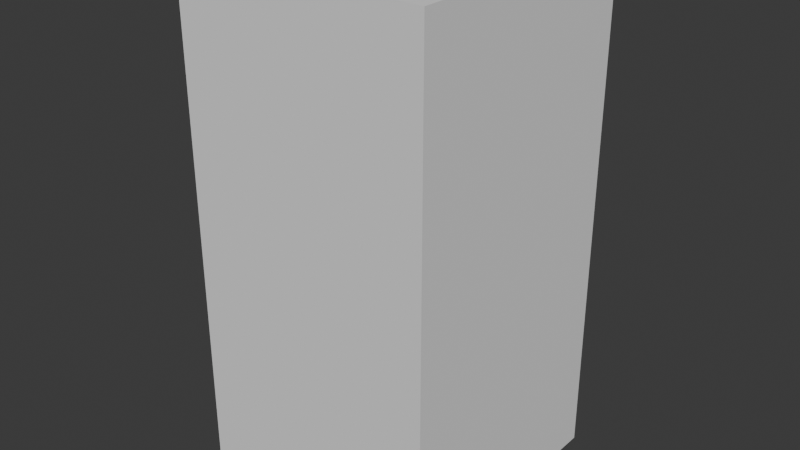 # Source: Lantern_Directional.blend  (saved by Blender 5.0.118; exported with 4.5.12 LTS)
import bpy
from mathutils import Matrix  # noqa: F401  (used for matrix-valued properties, if any)

bpy.ops.wm.read_factory_settings(use_empty=True)
scene = bpy.context.scene
scene.name = 'Scene'

# ---- collections
col_collection = bpy.data.collections.new('Collection'); scene.collection.children.link(col_collection)

# ---- materials (node trees are filled in below, after node groups)
mat_tin = bpy.data.materials.new('Tin')
mat_lens = bpy.data.materials.new('Lens')
mat_handlewood = bpy.data.materials.new('HandleWood')

# ---- material node trees
mat_tin.use_nodes = True; mat_tin.node_tree.nodes.clear()
_N = mat_tin.node_tree.nodes; _L = mat_tin.node_tree.links
n0 = _N.new('ShaderNodeBsdfPrincipled'); n0.name = 'Principled BSDF'; n0.location = (-200, 100)
n0.inputs[0].default_value = (0.07199, 0.07117, 0.05939, 1.0)
n0.inputs[1].default_value = 0.6846
n0.inputs[2].default_value = 0.7462
n1 = _N.new('ShaderNodeOutputMaterial'); n1.name = 'Material Output'; n1.location = (200, 100)
_L.new(n0.outputs[0], n1.inputs[0])
n1.is_active_output = True
mat_lens.use_nodes = True; mat_lens.node_tree.nodes.clear()
_N = mat_lens.node_tree.nodes; _L = mat_lens.node_tree.links
n0 = _N.new('ShaderNodeBsdfPrincipled'); n0.name = 'Principled BSDF'; n0.location = (-200, 100)
n0.inputs[0].default_value = (0.7057, 0.8, 0.3831, 1.0)
n0.inputs[2].default_value = 0.2385
n0.inputs[28].default_value = 0.1
n1 = _N.new('ShaderNodeOutputMaterial'); n1.name = 'Material Output'; n1.location = (200, 100)
_L.new(n0.outputs[0], n1.inputs[0])
n1.is_active_output = True
mat_handlewood.use_nodes = True; mat_handlewood.node_tree.nodes.clear()
_N = mat_handlewood.node_tree.nodes; _L = mat_handlewood.node_tree.links
n0 = _N.new('ShaderNodeBsdfPrincipled'); n0.name = 'Principled BSDF'; n0.location = (-200, 100)
n0.inputs[0].default_value = (0.05476, 0.01251, 0.006433, 1.0)
n0.inputs[2].default_value = 0.7692
n1 = _N.new('ShaderNodeOutputMaterial'); n1.name = 'Material Output'; n1.location = (200, 100)
_L.new(n0.outputs[0], n1.inputs[0])
n1.is_active_output = True

# ---- world
world_world = bpy.data.worlds.new('World'); scene.world = world_world
world_world.use_nodes = True; world_world.node_tree.nodes.clear()
_N = world_world.node_tree.nodes; _L = world_world.node_tree.links
n0 = _N.new('ShaderNodeOutputWorld'); n0.name = 'World Output'; n0.location = (200, 100)
n1 = _N.new('ShaderNodeBackground'); n1.name = 'Background'; n1.location = (-200, 100)
n1.inputs[0].default_value = (0.05088, 0.05088, 0.05088, 1.0)
_L.new(n1.outputs[0], n0.inputs[0])
n0.is_active_output = True
world_world.color = (0.05088, 0.05088, 0.05088)
world_world.sun_shadow_jitter_overblur = 0.0

# ---- meshes
me_cube_001 = bpy.data.meshes.new('Cube.001')
me_cube_001.from_pydata([(-0.5, -0.5, 0.0), (-0.5, -0.5, 2.0), (-0.5, 0.5, 0.0), (-0.5, 0.5, 2.0), (0.5, -0.5, 0.0), (0.5, -0.5, 2.0), (0.5, 0.5, 0.0), (0.5, 0.5, 2.0)], [], [(0, 1, 3, 2), (2, 3, 7, 6), (6, 7, 5, 4), (4, 5, 1, 0), (2, 6, 4, 0), (7, 3, 1, 5)])
_uv = me_cube_001.uv_layers.new(name='UVMap')
_uv.uv.foreach_set('vector', [0.375, 0.0, 0.625, 0.0, 0.625, 0.25, 0.375, 0.25, 0.375, 0.25, 0.625, 0.25, 0.625, 0.5, 0.375, 0.5, 0.375, 0.5, 0.625, 0.5, 0.625, 0.75, 0.375, 0.75, 0.375, 0.75, 0.625, 0.75, 0.625, 1.0, 0.375, 1.0, 0.125, 0.5, 0.375, 0.5, 0.375, 0.75, 0.125, 0.75, 0.625, 0.5, 0.875, 0.5, 0.875, 0.75, 0.625, 0.75])
me_cube_001.update()
me_cube_002 = bpy.data.meshes.new('Cube.002')
me_cube_002.from_pydata([(-0.1191, -0.1191, 0.0258), (-0.1345, -0.1345, 0.4088), (-0.1191, 0.1191, 0.0258), (-0.1345, 0.1345, 0.4088), (0.1191, -0.1191, 0.0258), (0.1345, -0.1345, 0.4088), (0.1191, 0.1191, 0.0258), (0.1345, 0.1345, 0.4088), (0.1345, 0.0, 0.4088), (0.1455, 0.0, 0.0258), (-0.1345, 0.0, 0.4088), (-0.1455, 0.0, 0.0258), (-0.1439, -0.1439, 0.0285), (-0.1439, 0.1439, 0.0285), (0.1439, -0.1439, 0.0285), (0.1439, 0.1439, 0.0285), (-0.1439, -0.1439, -0.002876), (-0.1439, 0.1439, -0.002876), (0.1439, -0.1439, -0.002876), (0.1439, 0.1439, -0.002876), (-0.1742, -0.1742, 0.4034), (-0.1742, 0.1742, 0.4034), (0.1742, -0.1742, 0.4034), (0.1742, 0.1742, 0.4034), (0.1742, 0.1742, 0.4514), (0.1742, -0.1742, 0.4514), (-0.1742, 0.1742, 0.4514), (-0.1742, -0.1742, 0.4514), (-0.1758, 0.0, 0.0285), (0.1758, 0.0, 0.0285), (-0.1758, 0.0, -0.002876), (0.1758, 0.0, -0.002876), (-0.21, 0.0, 0.4034), (0.21, 0.0, 0.4034), (0.21, 0.0, 0.4514), (-0.21, 0.0, 0.4514), (0.0, 0.1455, 0.0258), (0.0, 0.1345, 0.4088), (0.0, -0.1455, 0.0258), (0.0, -0.1345, 0.4088), (0.0, 0.1758, 0.0285), (0.0, -0.1758, 0.0285), (0.0, 0.1758, -0.002876), (0.0, -0.1758, -0.002876), (0.0, 0.21, 0.4034), (0.0, -0.21, 0.4034), (0.0, -0.21, 0.4514), (0.0, 0.21, 0.4514), (0.0, 0.0, 0.4514), (0.0, 0.0, -0.002876), (-0.1422, -0.1422, 0.2572), (-0.1422, 0.1422, 0.2572), (0.1422, 0.1422, 0.2572), (0.1422, -0.1422, 0.2572), (0.1751, 0.0, 0.2572), (-0.1751, 0.0, 0.2572), (0.0, -0.1751, 0.2572), (0.0, 0.1751, 0.2572)], [], [(55, 10, 3, 51), (57, 37, 7, 52), (54, 8, 5, 53), (56, 39, 1, 50), (22, 33, 34, 25), (8, 7, 23, 33), (36, 6, 15, 40), (38, 0, 12, 41), (9, 4, 14, 29), (11, 2, 13, 28), (28, 13, 17, 30), (49, 31, 18, 43), (29, 14, 18, 31), (41, 12, 16, 43), (40, 15, 19, 42), (37, 3, 21, 44), (39, 5, 22, 45), (10, 1, 20, 32), (48, 35, 27, 46), (32, 20, 27, 35), (45, 22, 25, 46), (44, 21, 26, 47), (33, 23, 24, 34), (21, 32, 35, 26), (47, 26, 35, 48), (3, 10, 32, 21), (15, 29, 31, 19), (42, 19, 31, 49), (12, 28, 30, 16), (0, 11, 28, 12), (6, 9, 29, 15), (5, 8, 33, 22), (52, 7, 8, 54), (50, 1, 10, 55), (17, 42, 49, 30), (24, 47, 48, 34), (23, 44, 47, 24), (20, 45, 46, 27), (34, 48, 46, 25), (1, 39, 45, 20), (7, 37, 44, 23), (13, 40, 42, 17), (14, 41, 43, 18), (30, 49, 43, 16), (4, 38, 41, 14), (2, 36, 40, 13), (53, 5, 39, 56), (51, 3, 37, 57), (2, 51, 57, 36), (4, 53, 56, 38), (0, 50, 55, 11), (6, 52, 54, 9), (38, 56, 50, 0), (9, 54, 53, 4), (36, 57, 52, 6), (11, 55, 51, 2)])
_uv = me_cube_002.uv_layers.new(name='UVMap')
_uv.uv.foreach_set('vector', [0.526, 0.125, 0.625, 0.125, 0.625, 0.25, 0.526, 0.25, 0.526, 0.375, 0.625, 0.375, 0.625, 0.5, 0.526, 0.5, 0.526, 0.625, 0.625, 0.625, 0.625, 0.75, 0.526, 0.75, 0.526, 0.875, 0.625, 0.875, 0.625, 1.0, 0.526, 1.0, 0.625, 0.75, 0.625, 0.625, 0.625, 0.625, 0.625, 0.75, 0.625, 0.625, 0.625, 0.5, 0.625, 0.5, 0.625, 0.625, 0.375, 0.375, 0.375, 0.5, 0.375, 0.5, 0.375, 0.375, 0.375, 0.875, 0.375, 1.0, 0.375, 1.0, 0.375, 0.875, 0.375, 0.625, 0.375, 0.75, 0.375, 0.75, 0.375, 0.625, 0.375, 0.125, 0.375, 0.25, 0.375, 0.25, 0.375, 0.125, 0.375, 0.125, 0.375, 0.25, 0.375, 0.25, 0.375, 0.125, 0.25, 0.625, 0.375, 0.625, 0.375, 0.75, 0.25, 0.75, 0.375, 0.625, 0.375, 0.75, 0.375, 0.75, 0.375, 0.625, 0.375, 0.875, 0.375, 1.0, 0.375, 1.0, 0.375, 0.875, 0.375, 0.375, 0.375, 0.5, 0.375, 0.5, 0.375, 0.375, 0.625, 0.375, 0.625, 0.25, 0.625, 0.25, 0.625, 0.375, 0.625, 0.875, 0.625, 0.75, 0.625, 0.75, 0.625, 0.875, 0.625, 0.125, 0.625, 0.0, 0.625, 0.0, 0.625, 0.125, 0.75, 0.625, 0.875, 0.625, 0.875, 0.75, 0.75, 0.75, 0.625, 0.125, 0.625, 0.0, 0.625, 0.0, 0.625, 0.125, 0.625, 0.875, 0.625, 0.75, 0.625, 0.75, 0.625, 0.875, 0.625, 0.375, 0.625, 0.25, 0.625, 0.25, 0.625, 0.375, 0.625, 0.625, 0.625, 0.5, 0.625, 0.5, 0.625, 0.625, 0.625, 0.25, 0.625, 0.125, 0.625, 0.125, 0.625, 0.25, 0.75, 0.5, 0.875, 0.5, 0.875, 0.625, 0.75, 0.625, 0.625, 0.25, 0.625, 0.125, 0.625, 0.125, 0.625, 0.25, 0.375, 0.5, 0.375, 0.625, 0.375, 0.625, 0.375, 0.5, 0.25, 0.5, 0.375, 0.5, 0.375, 0.625, 0.25, 0.625, 0.375, 0.0, 0.375, 0.125, 0.375, 0.125, 0.375, 0.0, 0.375, 0.0, 0.375, 0.125, 0.375, 0.125, 0.375, 0.0, 0.375, 0.5, 0.375, 0.625, 0.375, 0.625, 0.375, 0.5, 0.625, 0.75, 0.625, 0.625, 0.625, 0.625, 0.625, 0.75, 0.526, 0.5, 0.625, 0.5, 0.625, 0.625, 0.526, 0.625, 0.526, 0.0, 0.625, 0.0, 0.625, 0.125, 0.526, 0.125, 0.125, 0.5, 0.25, 0.5, 0.25, 0.625, 0.125, 0.625, 0.625, 0.5, 0.75, 0.5, 0.75, 0.625, 0.625, 0.625, 0.625, 0.5, 0.625, 0.375, 0.625, 0.375, 0.625, 0.5, 0.625, 1.0, 0.625, 0.875, 0.625, 0.875, 0.625, 1.0, 0.625, 0.625, 0.75, 0.625, 0.75, 0.75, 0.625, 0.75, 0.625, 1.0, 0.625, 0.875, 0.625, 0.875, 0.625, 1.0, 0.625, 0.5, 0.625, 0.375, 0.625, 0.375, 0.625, 0.5, 0.375, 0.25, 0.375, 0.375, 0.375, 0.375, 0.375, 0.25, 0.375, 0.75, 0.375, 0.875, 0.375, 0.875, 0.375, 0.75, 0.125, 0.625, 0.25, 0.625, 0.25, 0.75, 0.125, 0.75, 0.375, 0.75, 0.375, 0.875, 0.375, 0.875, 0.375, 0.75, 0.375, 0.25, 0.375, 0.375, 0.375, 0.375, 0.375, 0.25, 0.526, 0.75, 0.625, 0.75, 0.625, 0.875, 0.526, 0.875, 0.526, 0.25, 0.625, 0.25, 0.625, 0.375, 0.526, 0.375, 0.375, 0.25, 0.526, 0.25, 0.526, 0.375, 0.375, 0.375, 0.375, 0.75, 0.526, 0.75, 0.526, 0.875, 0.375, 0.875, 0.375, 0.0, 0.526, 0.0, 0.526, 0.125, 0.375, 0.125, 0.375, 0.5, 0.526, 0.5, 0.526, 0.625, 0.375, 0.625, 0.375, 0.875, 0.526, 0.875, 0.526, 1.0, 0.375, 1.0, 0.375, 0.625, 0.526, 0.625, 0.526, 0.75, 0.375, 0.75, 0.375, 0.375, 0.526, 0.375, 0.526, 0.5, 0.375, 0.5, 0.375, 0.125, 0.526, 0.125, 0.526, 0.25, 0.375, 0.25])
me_cube_002.materials.append(mat_tin)
me_cube_002.update()
me_cube_003 = bpy.data.meshes.new('Cube.003')
me_cube_003.from_pydata([(-0.07693, -0.2273, 0.1319), (-0.07693, -0.2273, 0.2857), (0.07693, -0.2273, 0.1319), (0.07693, -0.2273, 0.2857), (-0.1058, -0.2273, 0.2088), (0.1058, -0.2273, 0.2088), (0.0, -0.2273, 0.103), (0.0, -0.2273, 0.3146), (-0.07254, -0.2294, 0.1363), (-0.07254, -0.2294, 0.2814), (0.07254, -0.2294, 0.1363), (0.07254, -0.2294, 0.2814), (-0.09917, -0.2294, 0.2088), (0.09917, -0.2294, 0.2088), (1.209e-10, -0.2294, 0.1097), (1.209e-10, -0.2294, 0.308), (-0.07926, -0.2152, 0.1296), (-0.07926, -0.2152, 0.2881), (-0.0426, -0.1363, 0.1662), (-0.0426, -0.1363, 0.2514), (0.07926, -0.2152, 0.1296), (0.07926, -0.2152, 0.2881), (0.0426, -0.1363, 0.1662), (0.0426, -0.1363, 0.2514), (-0.109, -0.2152, 0.2088), (-0.04927, -0.1298, 0.2088), (3.059e-10, -0.1298, 0.1596), (7.273e-10, -0.1298, 0.2581), (0.04927, -0.1298, 0.2088), (0.109, -0.2152, 0.2088), (2.21e-10, -0.2152, 0.09984), (2.21e-10, -0.2152, 0.3178), (-0.06551, -0.1696, 0.1433), (-0.06551, -0.1696, 0.2743), (0.06551, -0.1696, 0.1433), (0.06551, -0.1696, 0.2743), (-1.757e-10, -0.1425, 0.2088), (-0.08956, -0.169, 0.2088), (0.08956, -0.169, 0.2088), (2.457e-10, -0.169, 0.1193), (2.457e-10, -0.169, 0.2984), (-0.03037, -0.2394, 0.1784), (-0.03037, -0.2394, 0.2392), (0.03037, -0.2394, 0.1784), (0.03037, -0.2394, 0.2392), (-0.03513, -0.2394, 0.2088), (-1.456e-10, -0.2394, 0.1737), (1.549e-10, -0.2394, 0.2439), (0.03513, -0.2394, 0.2088), (-0.04671, -0.2394, 0.1621), (-0.04671, -0.2394, 0.2555), (0.04671, -0.2394, 0.1621), (0.04671, -0.2394, 0.2555), (-4.889e-10, -0.2394, 0.2088), (-0.06385, -0.2394, 0.2088), (0.06385, -0.2394, 0.2088), (-1.885e-10, -0.2394, 0.145), (-1.885e-10, -0.2394, 0.2727)], [], [(0, 8, 12, 4), (4, 12, 9, 1), (9, 12, 54, 50), (12, 8, 49, 54), (13, 11, 52, 55), (10, 13, 55, 51), (13, 5, 3, 11), (10, 2, 5, 13), (14, 10, 51, 56), (8, 14, 56, 49), (14, 6, 2, 10), (8, 0, 6, 14), (15, 9, 50, 57), (11, 15, 57, 52), (15, 7, 1, 9), (11, 3, 7, 15), (18, 25, 36, 26), (25, 19, 27, 36), (36, 27, 23, 28), (26, 36, 28, 22), (16, 24, 37, 32), (24, 17, 33, 37), (37, 33, 19, 25), (32, 37, 25, 18), (22, 28, 38, 34), (28, 23, 35, 38), (38, 35, 21, 29), (34, 38, 29, 20), (18, 26, 39, 32), (26, 22, 34, 39), (39, 34, 20, 30), (32, 39, 30, 16), (23, 27, 40, 35), (27, 19, 33, 40), (40, 33, 17, 31), (35, 40, 31, 21), (6, 0, 16, 30), (4, 1, 17, 24), (3, 5, 29, 21), (1, 7, 31, 17), (2, 6, 30, 20), (0, 4, 24, 16), (5, 2, 20, 29), (7, 3, 21, 31), (41, 46, 53, 45), (45, 53, 47, 42), (53, 48, 44, 47), (46, 43, 48, 53), (54, 45, 42, 50), (49, 41, 45, 54), (43, 51, 55, 48), (48, 55, 52, 44), (41, 49, 56, 46), (46, 56, 51, 43), (44, 52, 57, 47), (47, 57, 50, 42)])
me_cube_003.polygons.foreach_set('material_index', [1, 1, 0, 0, 0, 0, 1, 1, 0, 0, 1, 1, 0, 0, 1, 1, 1, 1, 1, 1, 1, 1, 1, 1, 1, 1, 1, 1, 1, 1, 1, 1, 1, 1, 1, 1, 1, 1, 1, 1, 1, 1, 1, 1, 0, 0, 0, 0, 0, 0, 0, 0, 0, 0, 0, 0])
_uv = me_cube_003.uv_layers.new(name='UVMap')
_uv.uv.foreach_set('vector', [0.375, 0.0, 0.375, 0.125, 0.5, 0.125, 0.5, 0.0, 0.5, 0.0, 0.5, 0.125, 0.625, 0.125, 0.625, 0.0, 0.625, 0.125, 0.5, 0.125, 0.5, 0.125, 0.625, 0.125, 0.5, 0.125, 0.375, 0.125, 0.375, 0.125, 0.5, 0.125, 0.5, 0.625, 0.625, 0.625, 0.625, 0.625, 0.5, 0.625, 0.375, 0.625, 0.5, 0.625, 0.5, 0.625, 0.375, 0.625, 0.5, 0.625, 0.5, 0.75, 0.625, 0.75, 0.625, 0.625, 0.375, 0.625, 0.375, 0.75, 0.5, 0.75, 0.5, 0.625, 0.25, 0.625, 0.375, 0.625, 0.375, 0.625, 0.25, 0.625, 0.125, 0.625, 0.25, 0.625, 0.25, 0.625, 0.125, 0.625, 0.25, 0.625, 0.25, 0.75, 0.375, 0.75, 0.375, 0.625, 0.125, 0.625, 0.125, 0.75, 0.25, 0.75, 0.25, 0.625, 0.75, 0.625, 0.875, 0.625, 0.875, 0.625, 0.75, 0.625, 0.625, 0.625, 0.75, 0.625, 0.75, 0.625, 0.625, 0.625, 0.75, 0.625, 0.75, 0.75, 0.875, 0.75, 0.875, 0.625, 0.625, 0.625, 0.625, 0.75, 0.75, 0.75, 0.75, 0.625, 0.375, 0.25, 0.5, 0.25, 0.5, 0.375, 0.375, 0.375, 0.5, 0.25, 0.625, 0.25, 0.625, 0.375, 0.5, 0.375, 0.5, 0.375, 0.625, 0.375, 0.625, 0.5, 0.5, 0.5, 0.375, 0.375, 0.5, 0.375, 0.5, 0.5, 0.375, 0.5, 0.375, 0.0, 0.5, 0.0, 0.5, 0.125, 0.375, 0.125, 0.5, 0.0, 0.625, 0.0, 0.625, 0.125, 0.5, 0.125, 0.5, 0.125, 0.625, 0.125, 0.625, 0.25, 0.5, 0.25, 0.375, 0.125, 0.5, 0.125, 0.5, 0.25, 0.375, 0.25, 0.375, 0.5, 0.5, 0.5, 0.5, 0.625, 0.375, 0.625, 0.5, 0.5, 0.625, 0.5, 0.625, 0.625, 0.5, 0.625, 0.5, 0.625, 0.625, 0.625, 0.625, 0.75, 0.5, 0.75, 0.375, 0.625, 0.5, 0.625, 0.5, 0.75, 0.375, 0.75, 0.125, 0.5, 0.25, 0.5, 0.25, 0.625, 0.125, 0.625, 0.25, 0.5, 0.375, 0.5, 0.375, 0.625, 0.25, 0.625, 0.25, 0.625, 0.375, 0.625, 0.375, 0.75, 0.25, 0.75, 0.125, 0.625, 0.25, 0.625, 0.25, 0.75, 0.125, 0.75, 0.625, 0.5, 0.75, 0.5, 0.75, 0.625, 0.625, 0.625, 0.75, 0.5, 0.875, 0.5, 0.875, 0.625, 0.75, 0.625, 0.75, 0.625, 0.875, 0.625, 0.875, 0.75, 0.75, 0.75, 0.625, 0.625, 0.75, 0.625, 0.75, 0.75, 0.625, 0.75, 0.25, 0.75, 0.125, 0.75, 0.125, 0.75, 0.25, 0.75, 0.5, 0.0, 0.625, 0.0, 0.625, 0.0, 0.5, 0.0, 0.625, 0.75, 0.5, 0.75, 0.5, 0.75, 0.625, 0.75, 0.875, 0.75, 0.75, 0.75, 0.75, 0.75, 0.875, 0.75, 0.375, 0.75, 0.25, 0.75, 0.25, 0.75, 0.375, 0.75, 0.375, 0.0, 0.5, 0.0, 0.5, 0.0, 0.375, 0.0, 0.5, 0.75, 0.375, 0.75, 0.375, 0.75, 0.5, 0.75, 0.75, 0.75, 0.625, 0.75, 0.625, 0.75, 0.75, 0.75, 0.375, 0.25, 0.375, 0.375, 0.5, 0.375, 0.5, 0.25, 0.5, 0.25, 0.5, 0.375, 0.625, 0.375, 0.625, 0.25, 0.5, 0.375, 0.5, 0.5, 0.625, 0.5, 0.625, 0.375, 0.375, 0.375, 0.375, 0.5, 0.5, 0.5, 0.5, 0.375, 0.5, 0.125, 0.5, 0.25, 0.625, 0.25, 0.625, 0.125, 0.375, 0.125, 0.375, 0.25, 0.5, 0.25, 0.5, 0.125, 0.375, 0.5, 0.375, 0.625, 0.5, 0.625, 0.5, 0.5, 0.5, 0.5, 0.5, 0.625, 0.625, 0.625, 0.625, 0.5, 0.125, 0.5, 0.125, 0.625, 0.25, 0.625, 0.25, 0.5, 0.25, 0.5, 0.25, 0.625, 0.375, 0.625, 0.375, 0.5, 0.625, 0.5, 0.625, 0.625, 0.75, 0.625, 0.75, 0.5, 0.75, 0.5, 0.75, 0.625, 0.875, 0.625, 0.875, 0.5])
me_cube_003.materials.append(mat_lens)
me_cube_003.materials.append(mat_tin)
me_cube_003.update()
me_cube_004 = bpy.data.meshes.new('Cube.004')
me_cube_004.from_pydata([(0.0, -0.02566, 0.5832), (0.0, -0.02566, 0.6345), (0.0, 0.02566, 0.5832), (0.0, 0.02566, 0.6345), (0.1128, -0.02566, 0.5775), (0.1128, -0.02566, 0.6288), (0.1128, 0.02566, 0.5775), (0.1128, 0.02566, 0.6288), (0.1131, -0.008305, 0.5948), (0.1126, -0.008305, 0.6114), (0.1131, 0.008305, 0.5948), (0.1126, 0.008305, 0.6114), (0.1506, -0.008305, 0.5977), (0.1557, -0.008305, 0.6135), (0.1506, 0.008305, 0.5977), (0.1557, 0.008305, 0.6135), (0.1713, -0.008305, 0.5808), (0.1856, -0.008305, 0.5892), (0.1713, 0.008305, 0.5808), (0.1856, 0.008305, 0.5892), (0.1765, -0.008305, 0.5487), (0.193, -0.008305, 0.5469), (0.1765, 0.008305, 0.5487), (0.193, 0.008305, 0.5469), (0.1591, -0.008305, 0.506), (0.1725, -0.008305, 0.4963), (0.1591, 0.008305, 0.506), (0.1725, 0.008305, 0.4963), (0.08843, -0.008305, 0.4466), (0.09916, -0.008305, 0.4339), (0.08843, 0.008305, 0.4466), (0.09916, 0.008305, 0.4339)], [], [(9, 8, 12, 13), (2, 3, 7, 6), (7, 5, 9, 11), (4, 5, 1, 0), (2, 6, 4, 0), (7, 3, 1, 5), (6, 7, 11, 10), (5, 4, 8, 9), (4, 6, 10, 8), (15, 13, 17, 19), (8, 10, 14, 12), (11, 9, 13, 15), (10, 11, 15, 14), (19, 17, 21, 23), (14, 15, 19, 18), (13, 12, 16, 17), (12, 14, 18, 16), (21, 20, 24, 25), (18, 19, 23, 22), (17, 16, 20, 21), (16, 18, 22, 20), (27, 25, 29, 31), (20, 22, 26, 24), (23, 21, 25, 27), (22, 23, 27, 26), (30, 31, 29, 28), (26, 27, 31, 30), (25, 24, 28, 29), (24, 26, 30, 28)])
me_cube_004.polygons.foreach_set('material_index', [0, 1, 1, 1, 1, 1, 1, 1, 1, 0, 0, 0, 0, 0, 0, 0, 0, 0, 0, 0, 0, 0, 0, 0, 0, 0, 0, 0, 0])
_uv = me_cube_004.uv_layers.new(name='UVMap')
_uv.uv.foreach_set('vector', [0.625, 0.75, 0.375, 0.75, 0.375, 0.75, 0.625, 0.75, 0.375, 0.25, 0.625, 0.25, 0.625, 0.5, 0.375, 0.5, 0.625, 0.5, 0.625, 0.75, 0.625, 0.75, 0.625, 0.5, 0.375, 0.75, 0.625, 0.75, 0.625, 1.0, 0.375, 1.0, 0.125, 0.5, 0.375, 0.5, 0.375, 0.75, 0.125, 0.75, 0.625, 0.5, 0.875, 0.5, 0.875, 0.75, 0.625, 0.75, 0.375, 0.5, 0.625, 0.5, 0.625, 0.5, 0.375, 0.5, 0.625, 0.75, 0.375, 0.75, 0.375, 0.75, 0.625, 0.75, 0.375, 0.75, 0.375, 0.5, 0.375, 0.5, 0.375, 0.75, 0.625, 0.5, 0.625, 0.75, 0.625, 0.75, 0.625, 0.5, 0.375, 0.75, 0.375, 0.5, 0.375, 0.5, 0.375, 0.75, 0.625, 0.5, 0.625, 0.75, 0.625, 0.75, 0.625, 0.5, 0.375, 0.5, 0.625, 0.5, 0.625, 0.5, 0.375, 0.5, 0.625, 0.5, 0.625, 0.75, 0.625, 0.75, 0.625, 0.5, 0.375, 0.5, 0.625, 0.5, 0.625, 0.5, 0.375, 0.5, 0.625, 0.75, 0.375, 0.75, 0.375, 0.75, 0.625, 0.75, 0.375, 0.75, 0.375, 0.5, 0.375, 0.5, 0.375, 0.75, 0.625, 0.75, 0.375, 0.75, 0.375, 0.75, 0.625, 0.75, 0.375, 0.5, 0.625, 0.5, 0.625, 0.5, 0.375, 0.5, 0.625, 0.75, 0.375, 0.75, 0.375, 0.75, 0.625, 0.75, 0.375, 0.75, 0.375, 0.5, 0.375, 0.5, 0.375, 0.75, 0.625, 0.5, 0.625, 0.75, 0.625, 0.75, 0.625, 0.5, 0.375, 0.75, 0.375, 0.5, 0.375, 0.5, 0.375, 0.75, 0.625, 0.5, 0.625, 0.75, 0.625, 0.75, 0.625, 0.5, 0.375, 0.5, 0.625, 0.5, 0.625, 0.5, 0.375, 0.5, 0.375, 0.5, 0.625, 0.5, 0.625, 0.75, 0.375, 0.75, 0.375, 0.5, 0.625, 0.5, 0.625, 0.5, 0.375, 0.5, 0.625, 0.75, 0.375, 0.75, 0.375, 0.75, 0.625, 0.75, 0.375, 0.75, 0.375, 0.5, 0.375, 0.5, 0.375, 0.75])
me_cube_004.materials.append(mat_tin)
me_cube_004.materials.append(mat_handlewood)
me_cube_004.update()

# ---- objects
ob_scale_bounds = bpy.data.objects.new('Scale_Bounds', me_cube_001)
ob_lantern = bpy.data.objects.new('Lantern', me_cube_002)
ob_lantern_001 = bpy.data.objects.new('Lantern.001', me_cube_003)
ob_cube = bpy.data.objects.new('Cube', me_cube_004)

# ---- transforms, parenting, visibility, modifiers, constraints
ob_scale_bounds.location = (0.0, 0.0, 0.0)
ob_scale_bounds.display_type = 'WIRE'
ob_lantern.location = (0.0, 0.0, 0.0)
ob_lantern_001.location = (0.0, 0.0, 0.0)
ob_cube.location = (0.0, 0.0, 0.0)
_m = ob_cube.modifiers.new('Mirror', 'MIRROR')
_m.use_clip = True

# ---- collection membership
col_collection.objects.link(ob_scale_bounds)
col_collection.objects.link(ob_lantern)
col_collection.objects.link(ob_lantern_001)
col_collection.objects.link(ob_cube)

# ---- scene / render settings (as saved in the file)
scene.frame_start = 1; scene.frame_end = 250; scene.frame_set(1)
scene.render.engine = 'BLENDER_EEVEE_NEXT'
scene.render.bake_bias = 0.0
scene.render.bake_samples = 0
scene.cycles.sampling_pattern = 'TABULATED_SOBOL'
scene.eevee.use_volume_custom_range = False
bpy.context.view_layer.update()

# ---- added for rendering (the .blend has no active camera and no usable light): camera, sun
cam_auto = bpy.data.cameras.new('AutoCamera')
cam_auto.lens = 50.0
cam_auto.sensor_width = 36.0
cam_auto.clip_end = 1000.0
ob_auto_camera = bpy.data.objects.new('AutoCamera', cam_auto)
scene.collection.objects.link(ob_auto_camera)
ob_auto_camera.location = (2.2685, -2.7222, 2.81336)
ob_auto_camera.rotation_euler = (1.09748, -7.21219e-08, 0.694738)
scene.camera = ob_auto_camera
light_auto_sun = bpy.data.lights.new('AutoSun', 'SUN')
light_auto_sun.energy = 3.0
light_auto_sun.angle = 0.0523599
ob_auto_sun = bpy.data.objects.new('AutoSun', light_auto_sun)
scene.collection.objects.link(ob_auto_sun)
ob_auto_sun.rotation_euler = (0.872665, 0.174533, 0.523599)
bpy.context.view_layer.update()
